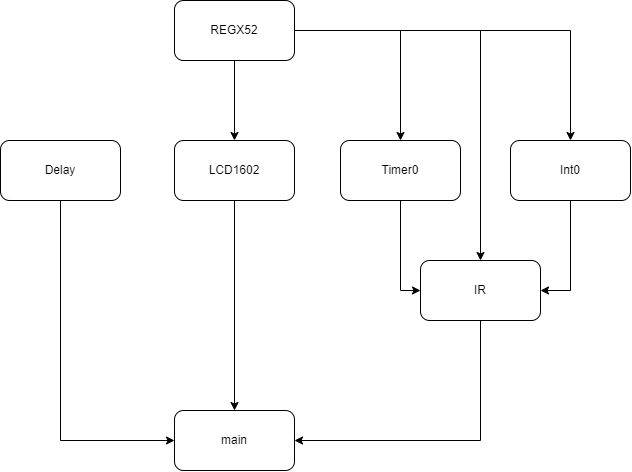

The diagram above was exported from draw.io. Its source (the exported page's mxGraphModel, read from the mxfile embedded in the PNG):
<mxGraphModel dx="863" dy="545" grid="1" gridSize="10" guides="1" tooltips="1" connect="1" arrows="1" fold="1" page="1" pageScale="1" pageWidth="827" pageHeight="1169" math="0" shadow="0">
  <root>
    <mxCell id="0" />
    <mxCell id="1" parent="0" />
    <mxCell id="MFIsWRG8Qyt6jM2YAq4N-10" style="edgeStyle=orthogonalEdgeStyle;rounded=0;orthogonalLoop=1;jettySize=auto;html=1;entryX=0.5;entryY=0;entryDx=0;entryDy=0;" edge="1" parent="1" source="MFIsWRG8Qyt6jM2YAq4N-2" target="MFIsWRG8Qyt6jM2YAq4N-7">
      <mxGeometry relative="1" as="geometry" />
    </mxCell>
    <mxCell id="MFIsWRG8Qyt6jM2YAq4N-13" style="edgeStyle=orthogonalEdgeStyle;rounded=0;orthogonalLoop=1;jettySize=auto;html=1;entryX=0.5;entryY=0;entryDx=0;entryDy=0;" edge="1" parent="1" source="MFIsWRG8Qyt6jM2YAq4N-2" target="MFIsWRG8Qyt6jM2YAq4N-4">
      <mxGeometry relative="1" as="geometry" />
    </mxCell>
    <mxCell id="MFIsWRG8Qyt6jM2YAq4N-2" value="REGX52" style="rounded=1;whiteSpace=wrap;html=1;" vertex="1" parent="1">
      <mxGeometry x="294" y="80" width="120" height="60" as="geometry" />
    </mxCell>
    <mxCell id="MFIsWRG8Qyt6jM2YAq4N-17" style="edgeStyle=orthogonalEdgeStyle;rounded=0;orthogonalLoop=1;jettySize=auto;html=1;entryX=0;entryY=0.5;entryDx=0;entryDy=0;" edge="1" parent="1" source="MFIsWRG8Qyt6jM2YAq4N-3" target="MFIsWRG8Qyt6jM2YAq4N-14">
      <mxGeometry relative="1" as="geometry">
        <Array as="points">
          <mxPoint x="180" y="520" />
        </Array>
      </mxGeometry>
    </mxCell>
    <mxCell id="MFIsWRG8Qyt6jM2YAq4N-3" value="Delay" style="rounded=1;whiteSpace=wrap;html=1;" vertex="1" parent="1">
      <mxGeometry x="120" y="220" width="120" height="60" as="geometry" />
    </mxCell>
    <mxCell id="MFIsWRG8Qyt6jM2YAq4N-16" style="edgeStyle=orthogonalEdgeStyle;rounded=0;orthogonalLoop=1;jettySize=auto;html=1;entryX=0.5;entryY=0;entryDx=0;entryDy=0;" edge="1" parent="1" source="MFIsWRG8Qyt6jM2YAq4N-4" target="MFIsWRG8Qyt6jM2YAq4N-14">
      <mxGeometry relative="1" as="geometry" />
    </mxCell>
    <mxCell id="MFIsWRG8Qyt6jM2YAq4N-4" value="LCD1602" style="rounded=1;whiteSpace=wrap;html=1;" vertex="1" parent="1">
      <mxGeometry x="294" y="220" width="120" height="60" as="geometry" />
    </mxCell>
    <mxCell id="MFIsWRG8Qyt6jM2YAq4N-15" style="edgeStyle=orthogonalEdgeStyle;rounded=0;orthogonalLoop=1;jettySize=auto;html=1;entryX=1;entryY=0.5;entryDx=0;entryDy=0;" edge="1" parent="1" source="MFIsWRG8Qyt6jM2YAq4N-5" target="MFIsWRG8Qyt6jM2YAq4N-14">
      <mxGeometry relative="1" as="geometry">
        <Array as="points">
          <mxPoint x="600" y="520" />
        </Array>
      </mxGeometry>
    </mxCell>
    <mxCell id="MFIsWRG8Qyt6jM2YAq4N-5" value="IR" style="rounded=1;whiteSpace=wrap;html=1;" vertex="1" parent="1">
      <mxGeometry x="540" y="340" width="120" height="60" as="geometry" />
    </mxCell>
    <mxCell id="MFIsWRG8Qyt6jM2YAq4N-9" style="edgeStyle=orthogonalEdgeStyle;rounded=0;orthogonalLoop=1;jettySize=auto;html=1;entryX=0;entryY=0.5;entryDx=0;entryDy=0;" edge="1" parent="1" source="MFIsWRG8Qyt6jM2YAq4N-6" target="MFIsWRG8Qyt6jM2YAq4N-5">
      <mxGeometry relative="1" as="geometry" />
    </mxCell>
    <mxCell id="MFIsWRG8Qyt6jM2YAq4N-6" value="Timer0" style="rounded=1;whiteSpace=wrap;html=1;" vertex="1" parent="1">
      <mxGeometry x="460" y="220" width="120" height="60" as="geometry" />
    </mxCell>
    <mxCell id="MFIsWRG8Qyt6jM2YAq4N-8" style="edgeStyle=orthogonalEdgeStyle;rounded=0;orthogonalLoop=1;jettySize=auto;html=1;entryX=1;entryY=0.5;entryDx=0;entryDy=0;" edge="1" parent="1" source="MFIsWRG8Qyt6jM2YAq4N-7" target="MFIsWRG8Qyt6jM2YAq4N-5">
      <mxGeometry relative="1" as="geometry" />
    </mxCell>
    <mxCell id="MFIsWRG8Qyt6jM2YAq4N-7" value="Int0" style="rounded=1;whiteSpace=wrap;html=1;" vertex="1" parent="1">
      <mxGeometry x="630" y="220" width="120" height="60" as="geometry" />
    </mxCell>
    <mxCell id="MFIsWRG8Qyt6jM2YAq4N-11" value="" style="endArrow=classic;html=1;rounded=0;entryX=0.5;entryY=0;entryDx=0;entryDy=0;" edge="1" parent="1" target="MFIsWRG8Qyt6jM2YAq4N-6">
      <mxGeometry width="50" height="50" relative="1" as="geometry">
        <mxPoint x="520" y="110" as="sourcePoint" />
        <mxPoint x="440" y="310" as="targetPoint" />
      </mxGeometry>
    </mxCell>
    <mxCell id="MFIsWRG8Qyt6jM2YAq4N-12" value="" style="endArrow=classic;html=1;rounded=0;entryX=0.5;entryY=0;entryDx=0;entryDy=0;" edge="1" parent="1" target="MFIsWRG8Qyt6jM2YAq4N-5">
      <mxGeometry width="50" height="50" relative="1" as="geometry">
        <mxPoint x="600" y="110" as="sourcePoint" />
        <mxPoint x="420" y="200" as="targetPoint" />
      </mxGeometry>
    </mxCell>
    <mxCell id="MFIsWRG8Qyt6jM2YAq4N-14" value="main" style="rounded=1;whiteSpace=wrap;html=1;" vertex="1" parent="1">
      <mxGeometry x="294" y="490" width="120" height="60" as="geometry" />
    </mxCell>
  </root>
</mxGraphModel>